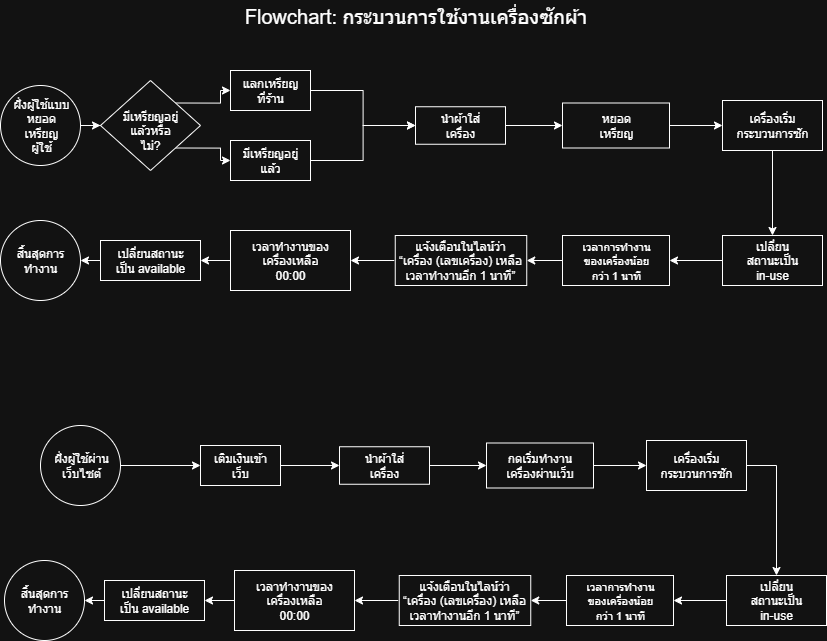

The diagram above was exported from draw.io. Its source (the exported page's mxGraphModel, read from the mxfile embedded in the PNG):
<mxGraphModel dx="1976" dy="1220" grid="1" gridSize="10" guides="1" tooltips="1" connect="1" arrows="1" fold="1" page="1" pageScale="1" pageWidth="850" pageHeight="1100" math="0" shadow="0">
  <root>
    <mxCell id="0" />
    <mxCell id="1" parent="0" />
    <mxCell id="TF0N9s1a-F4ZD4cv4OPi-2" value="&lt;font style=&quot;font-size: 20px;&quot;&gt;Flowchart: กระบวนการใช้งานเครื่องซักผ้า&lt;/font&gt;" style="text;html=1;align=center;verticalAlign=middle;whiteSpace=wrap;rounded=0;" vertex="1" parent="1">
      <mxGeometry x="250" y="230" width="355" height="30" as="geometry" />
    </mxCell>
    <mxCell id="TF0N9s1a-F4ZD4cv4OPi-4" value="" style="group" vertex="1" connectable="0" parent="1">
      <mxGeometry x="12" y="315" width="80" height="80" as="geometry" />
    </mxCell>
    <mxCell id="TF0N9s1a-F4ZD4cv4OPi-1" value="" style="ellipse;whiteSpace=wrap;html=1;aspect=fixed;" vertex="1" parent="TF0N9s1a-F4ZD4cv4OPi-4">
      <mxGeometry width="80" height="80" as="geometry" />
    </mxCell>
    <mxCell id="TF0N9s1a-F4ZD4cv4OPi-3" value="ฝั่งผู้ใช้แบบหยอดเหรียญ&lt;br/&gt;ผู้ใช้" style="text;html=1;align=center;verticalAlign=middle;whiteSpace=wrap;rounded=0;" vertex="1" parent="TF0N9s1a-F4ZD4cv4OPi-4">
      <mxGeometry x="10.5" y="25" width="60" height="30" as="geometry" />
    </mxCell>
    <mxCell id="TF0N9s1a-F4ZD4cv4OPi-9" style="edgeStyle=orthogonalEdgeStyle;rounded=0;orthogonalLoop=1;jettySize=auto;html=1;exitX=1;exitY=0;exitDx=0;exitDy=0;entryX=0;entryY=0.5;entryDx=0;entryDy=0;" edge="1" parent="1" source="TF0N9s1a-F4ZD4cv4OPi-5" target="TF0N9s1a-F4ZD4cv4OPi-7">
      <mxGeometry relative="1" as="geometry" />
    </mxCell>
    <mxCell id="TF0N9s1a-F4ZD4cv4OPi-10" style="edgeStyle=orthogonalEdgeStyle;rounded=0;orthogonalLoop=1;jettySize=auto;html=1;exitX=1;exitY=1;exitDx=0;exitDy=0;entryX=0;entryY=0.5;entryDx=0;entryDy=0;" edge="1" parent="1" source="TF0N9s1a-F4ZD4cv4OPi-5" target="TF0N9s1a-F4ZD4cv4OPi-8">
      <mxGeometry relative="1" as="geometry" />
    </mxCell>
    <mxCell id="TF0N9s1a-F4ZD4cv4OPi-5" value="" style="rhombus;whiteSpace=wrap;html=1;" vertex="1" parent="1">
      <mxGeometry x="112" y="310" width="100" height="90" as="geometry" />
    </mxCell>
    <mxCell id="TF0N9s1a-F4ZD4cv4OPi-16" style="edgeStyle=orthogonalEdgeStyle;rounded=0;orthogonalLoop=1;jettySize=auto;html=1;exitX=1;exitY=1;exitDx=0;exitDy=0;" edge="1" parent="1" source="TF0N9s1a-F4ZD4cv4OPi-7">
      <mxGeometry relative="1" as="geometry">
        <mxPoint x="322.20000000000005" y="340" as="targetPoint" />
      </mxGeometry>
    </mxCell>
    <mxCell id="TF0N9s1a-F4ZD4cv4OPi-17" style="edgeStyle=orthogonalEdgeStyle;rounded=0;orthogonalLoop=1;jettySize=auto;html=1;exitX=1;exitY=0.5;exitDx=0;exitDy=0;entryX=0;entryY=0.5;entryDx=0;entryDy=0;" edge="1" parent="1" source="TF0N9s1a-F4ZD4cv4OPi-7" target="TF0N9s1a-F4ZD4cv4OPi-15">
      <mxGeometry relative="1" as="geometry" />
    </mxCell>
    <mxCell id="TF0N9s1a-F4ZD4cv4OPi-7" value="" style="rounded=0;whiteSpace=wrap;html=1;" vertex="1" parent="1">
      <mxGeometry x="242" y="300" width="80" height="40" as="geometry" />
    </mxCell>
    <mxCell id="TF0N9s1a-F4ZD4cv4OPi-19" style="edgeStyle=orthogonalEdgeStyle;rounded=0;orthogonalLoop=1;jettySize=auto;html=1;exitX=1;exitY=0.5;exitDx=0;exitDy=0;entryX=0;entryY=0.5;entryDx=0;entryDy=0;" edge="1" parent="1" source="TF0N9s1a-F4ZD4cv4OPi-8" target="TF0N9s1a-F4ZD4cv4OPi-15">
      <mxGeometry relative="1" as="geometry" />
    </mxCell>
    <mxCell id="TF0N9s1a-F4ZD4cv4OPi-8" value="" style="rounded=0;whiteSpace=wrap;html=1;" vertex="1" parent="1">
      <mxGeometry x="242" y="370" width="80" height="40" as="geometry" />
    </mxCell>
    <mxCell id="TF0N9s1a-F4ZD4cv4OPi-11" value="มีเหรียญอยู่แล้วหรือไม่?" style="text;html=1;align=center;verticalAlign=middle;whiteSpace=wrap;rounded=0;" vertex="1" parent="1">
      <mxGeometry x="132" y="345" width="60" height="30" as="geometry" />
    </mxCell>
    <mxCell id="TF0N9s1a-F4ZD4cv4OPi-12" value="แลกเหรียญที่ร้าน" style="text;html=1;align=center;verticalAlign=middle;whiteSpace=wrap;rounded=0;" vertex="1" parent="1">
      <mxGeometry x="252" y="305" width="60" height="30" as="geometry" />
    </mxCell>
    <mxCell id="TF0N9s1a-F4ZD4cv4OPi-13" value="มีเหรียญอยู่แล้ว" style="text;html=1;align=center;verticalAlign=middle;whiteSpace=wrap;rounded=0;" vertex="1" parent="1">
      <mxGeometry x="252" y="375" width="60" height="30" as="geometry" />
    </mxCell>
    <mxCell id="TF0N9s1a-F4ZD4cv4OPi-14" style="edgeStyle=orthogonalEdgeStyle;rounded=0;orthogonalLoop=1;jettySize=auto;html=1;entryX=0;entryY=0.5;entryDx=0;entryDy=0;" edge="1" parent="1" source="TF0N9s1a-F4ZD4cv4OPi-1" target="TF0N9s1a-F4ZD4cv4OPi-5">
      <mxGeometry relative="1" as="geometry" />
    </mxCell>
    <mxCell id="TF0N9s1a-F4ZD4cv4OPi-22" style="edgeStyle=orthogonalEdgeStyle;rounded=0;orthogonalLoop=1;jettySize=auto;html=1;exitX=1;exitY=0.5;exitDx=0;exitDy=0;entryX=0;entryY=0.5;entryDx=0;entryDy=0;" edge="1" parent="1" source="TF0N9s1a-F4ZD4cv4OPi-15" target="TF0N9s1a-F4ZD4cv4OPi-21">
      <mxGeometry relative="1" as="geometry" />
    </mxCell>
    <mxCell id="TF0N9s1a-F4ZD4cv4OPi-15" value="" style="rounded=0;whiteSpace=wrap;html=1;" vertex="1" parent="1">
      <mxGeometry x="427" y="336.25" width="90" height="37.5" as="geometry" />
    </mxCell>
    <mxCell id="TF0N9s1a-F4ZD4cv4OPi-20" value="นำผ้าใส่เครื่อง" style="text;html=1;align=center;verticalAlign=middle;whiteSpace=wrap;rounded=0;" vertex="1" parent="1">
      <mxGeometry x="442" y="340" width="60" height="30" as="geometry" />
    </mxCell>
    <mxCell id="TF0N9s1a-F4ZD4cv4OPi-25" style="edgeStyle=orthogonalEdgeStyle;rounded=0;orthogonalLoop=1;jettySize=auto;html=1;exitX=1;exitY=0.5;exitDx=0;exitDy=0;entryX=0;entryY=0.5;entryDx=0;entryDy=0;" edge="1" parent="1" source="TF0N9s1a-F4ZD4cv4OPi-21" target="TF0N9s1a-F4ZD4cv4OPi-24">
      <mxGeometry relative="1" as="geometry" />
    </mxCell>
    <mxCell id="TF0N9s1a-F4ZD4cv4OPi-21" value="" style="rounded=0;whiteSpace=wrap;html=1;" vertex="1" parent="1">
      <mxGeometry x="574" y="332.5" width="107" height="45" as="geometry" />
    </mxCell>
    <mxCell id="TF0N9s1a-F4ZD4cv4OPi-23" value="หยอดเหรียญ" style="text;html=1;align=center;verticalAlign=middle;whiteSpace=wrap;rounded=0;" vertex="1" parent="1">
      <mxGeometry x="597.5" y="340" width="60" height="30" as="geometry" />
    </mxCell>
    <mxCell id="TF0N9s1a-F4ZD4cv4OPi-34" style="edgeStyle=orthogonalEdgeStyle;rounded=0;orthogonalLoop=1;jettySize=auto;html=1;exitX=0.5;exitY=1;exitDx=0;exitDy=0;entryX=0.5;entryY=0;entryDx=0;entryDy=0;" edge="1" parent="1" source="TF0N9s1a-F4ZD4cv4OPi-24" target="TF0N9s1a-F4ZD4cv4OPi-27">
      <mxGeometry relative="1" as="geometry" />
    </mxCell>
    <mxCell id="TF0N9s1a-F4ZD4cv4OPi-24" value="" style="rounded=0;whiteSpace=wrap;html=1;" vertex="1" parent="1">
      <mxGeometry x="734" y="330" width="100" height="50" as="geometry" />
    </mxCell>
    <mxCell id="TF0N9s1a-F4ZD4cv4OPi-26" value="เครื่องเริ่มกระบวนการซัก" style="text;html=1;align=center;verticalAlign=middle;whiteSpace=wrap;rounded=0;" vertex="1" parent="1">
      <mxGeometry x="745" y="340" width="78" height="30" as="geometry" />
    </mxCell>
    <mxCell id="TF0N9s1a-F4ZD4cv4OPi-36" style="edgeStyle=orthogonalEdgeStyle;rounded=0;orthogonalLoop=1;jettySize=auto;html=1;exitX=0;exitY=0.5;exitDx=0;exitDy=0;" edge="1" parent="1" source="TF0N9s1a-F4ZD4cv4OPi-27" target="TF0N9s1a-F4ZD4cv4OPi-33">
      <mxGeometry relative="1" as="geometry" />
    </mxCell>
    <mxCell id="TF0N9s1a-F4ZD4cv4OPi-27" value="" style="rounded=0;whiteSpace=wrap;html=1;" vertex="1" parent="1">
      <mxGeometry x="734" y="465" width="100" height="50" as="geometry" />
    </mxCell>
    <mxCell id="TF0N9s1a-F4ZD4cv4OPi-29" value="&lt;span style=&quot;color: rgba(0, 0, 0, 0); font-family: monospace; font-size: 0px; text-align: start; text-wrap-mode: nowrap;&quot;&gt;%3CmxGraphModel%3E%3Croot%3E%3CmxCell%20id%3D%220%22%2F%3E%3CmxCell%20id%3D%221%22%20parent%3D%220%22%2F%3E%3CmxCell%20id%3D%222%22%20value%3D%22%22%20style%3D%22rounded%3D0%3BwhiteSpace%3Dwrap%3Bhtml%3D1%3B%22%20vertex%3D%221%22%20parent%3D%221%22%3E%3CmxGeometry%20x%3D%22630%22%20y%3D%22110%22%20width%3D%22100%22%20height%3D%2250%22%20as%3D%22geometry%22%2F%3E%3C%2FmxCell%3E%3C%2Froot%3E%3C%2FmxGraphModel%3E&lt;/span&gt;เปลี่ยนสถานะเป็น in-use" style="text;html=1;align=center;verticalAlign=middle;whiteSpace=wrap;rounded=0;" vertex="1" parent="1">
      <mxGeometry x="754" y="475" width="60" height="30" as="geometry" />
    </mxCell>
    <mxCell id="TF0N9s1a-F4ZD4cv4OPi-38" style="edgeStyle=orthogonalEdgeStyle;rounded=0;orthogonalLoop=1;jettySize=auto;html=1;exitX=0;exitY=0.5;exitDx=0;exitDy=0;entryX=1;entryY=0.5;entryDx=0;entryDy=0;" edge="1" parent="1" source="TF0N9s1a-F4ZD4cv4OPi-33" target="TF0N9s1a-F4ZD4cv4OPi-37">
      <mxGeometry relative="1" as="geometry" />
    </mxCell>
    <mxCell id="TF0N9s1a-F4ZD4cv4OPi-33" value="" style="rounded=0;whiteSpace=wrap;html=1;" vertex="1" parent="1">
      <mxGeometry x="574" y="465" width="107" height="50" as="geometry" />
    </mxCell>
    <mxCell id="TF0N9s1a-F4ZD4cv4OPi-35" value="&lt;font style=&quot;font-size: 11px;&quot;&gt;เวลาการทำงานของเครื่องน้อยกว่า 1 นาที&lt;/font&gt;" style="text;html=1;align=center;verticalAlign=middle;whiteSpace=wrap;rounded=0;" vertex="1" parent="1">
      <mxGeometry x="590.75" y="475" width="73.5" height="30" as="geometry" />
    </mxCell>
    <mxCell id="TF0N9s1a-F4ZD4cv4OPi-37" value="" style="rounded=0;whiteSpace=wrap;html=1;" vertex="1" parent="1">
      <mxGeometry x="406.75" y="465" width="131.5" height="50" as="geometry" />
    </mxCell>
    <mxCell id="TF0N9s1a-F4ZD4cv4OPi-42" style="edgeStyle=orthogonalEdgeStyle;rounded=0;orthogonalLoop=1;jettySize=auto;html=1;exitX=0;exitY=0.5;exitDx=0;exitDy=0;" edge="1" parent="1" source="TF0N9s1a-F4ZD4cv4OPi-39" target="TF0N9s1a-F4ZD4cv4OPi-40">
      <mxGeometry relative="1" as="geometry" />
    </mxCell>
    <mxCell id="TF0N9s1a-F4ZD4cv4OPi-39" value="แจ้งเตือนในไลน์ว่า&lt;br/&gt;“เครื่อง (เลขเครื่อง) เหลือเวลาทำงานอีก 1 นาที”" style="text;html=1;align=center;verticalAlign=middle;whiteSpace=wrap;rounded=0;" vertex="1" parent="1">
      <mxGeometry x="405.75" y="475" width="132" height="30" as="geometry" />
    </mxCell>
    <mxCell id="TF0N9s1a-F4ZD4cv4OPi-45" style="edgeStyle=orthogonalEdgeStyle;rounded=0;orthogonalLoop=1;jettySize=auto;html=1;exitX=0;exitY=0.5;exitDx=0;exitDy=0;entryX=1;entryY=0.5;entryDx=0;entryDy=0;" edge="1" parent="1" source="TF0N9s1a-F4ZD4cv4OPi-40" target="TF0N9s1a-F4ZD4cv4OPi-43">
      <mxGeometry relative="1" as="geometry" />
    </mxCell>
    <mxCell id="TF0N9s1a-F4ZD4cv4OPi-40" value="" style="rounded=0;whiteSpace=wrap;html=1;" vertex="1" parent="1">
      <mxGeometry x="242" y="460" width="120" height="60" as="geometry" />
    </mxCell>
    <mxCell id="TF0N9s1a-F4ZD4cv4OPi-41" value="เวลาทำงานของเครื่องเหลือ 00:00" style="text;html=1;align=center;verticalAlign=middle;whiteSpace=wrap;rounded=0;" vertex="1" parent="1">
      <mxGeometry x="262" y="475" width="80" height="30" as="geometry" />
    </mxCell>
    <mxCell id="TF0N9s1a-F4ZD4cv4OPi-46" style="edgeStyle=orthogonalEdgeStyle;rounded=0;orthogonalLoop=1;jettySize=auto;html=1;exitX=0;exitY=0.5;exitDx=0;exitDy=0;entryX=1;entryY=0.5;entryDx=0;entryDy=0;" edge="1" parent="1" source="TF0N9s1a-F4ZD4cv4OPi-43" target="TF0N9s1a-F4ZD4cv4OPi-44">
      <mxGeometry relative="1" as="geometry" />
    </mxCell>
    <mxCell id="TF0N9s1a-F4ZD4cv4OPi-43" value="" style="rounded=0;whiteSpace=wrap;html=1;" vertex="1" parent="1">
      <mxGeometry x="112" y="470" width="100" height="40" as="geometry" />
    </mxCell>
    <mxCell id="TF0N9s1a-F4ZD4cv4OPi-44" value="" style="ellipse;whiteSpace=wrap;html=1;aspect=fixed;" vertex="1" parent="1">
      <mxGeometry x="12" y="450" width="80" height="80" as="geometry" />
    </mxCell>
    <mxCell id="TF0N9s1a-F4ZD4cv4OPi-47" value="เปลี่ยนสถานะเป็น available" style="text;html=1;align=center;verticalAlign=middle;whiteSpace=wrap;rounded=0;" vertex="1" parent="1">
      <mxGeometry x="122" y="475" width="80" height="30" as="geometry" />
    </mxCell>
    <mxCell id="TF0N9s1a-F4ZD4cv4OPi-48" value="สิ้นสุดการทำงาน" style="text;html=1;align=center;verticalAlign=middle;whiteSpace=wrap;rounded=0;" vertex="1" parent="1">
      <mxGeometry x="22" y="475" width="60" height="30" as="geometry" />
    </mxCell>
    <mxCell id="TF0N9s1a-F4ZD4cv4OPi-49" value="" style="group" vertex="1" connectable="0" parent="1">
      <mxGeometry x="52" y="655" width="80" height="80" as="geometry" />
    </mxCell>
    <mxCell id="TF0N9s1a-F4ZD4cv4OPi-50" value="" style="ellipse;whiteSpace=wrap;html=1;aspect=fixed;" vertex="1" parent="TF0N9s1a-F4ZD4cv4OPi-49">
      <mxGeometry width="80" height="80" as="geometry" />
    </mxCell>
    <mxCell id="TF0N9s1a-F4ZD4cv4OPi-51" value="ฝั่งผู้ใช้ผ่านเว็บไซต์" style="text;html=1;align=center;verticalAlign=middle;whiteSpace=wrap;rounded=0;" vertex="1" parent="TF0N9s1a-F4ZD4cv4OPi-49">
      <mxGeometry x="10.5" y="25" width="60" height="30" as="geometry" />
    </mxCell>
    <mxCell id="TF0N9s1a-F4ZD4cv4OPi-55" style="edgeStyle=orthogonalEdgeStyle;rounded=0;orthogonalLoop=1;jettySize=auto;html=1;exitX=1;exitY=1;exitDx=0;exitDy=0;" edge="1" parent="1">
      <mxGeometry relative="1" as="geometry">
        <mxPoint x="326.20000000000005" y="680" as="targetPoint" />
        <mxPoint x="326" y="680.0000000000001" as="sourcePoint" />
      </mxGeometry>
    </mxCell>
    <mxCell id="TF0N9s1a-F4ZD4cv4OPi-58" style="edgeStyle=orthogonalEdgeStyle;rounded=0;orthogonalLoop=1;jettySize=auto;html=1;exitX=1;exitY=0.5;exitDx=0;exitDy=0;entryX=0;entryY=0.5;entryDx=0;entryDy=0;" edge="1" parent="1" source="TF0N9s1a-F4ZD4cv4OPi-59" target="TF0N9s1a-F4ZD4cv4OPi-65">
      <mxGeometry relative="1" as="geometry" />
    </mxCell>
    <mxCell id="TF0N9s1a-F4ZD4cv4OPi-59" value="" style="rounded=0;whiteSpace=wrap;html=1;" vertex="1" parent="1">
      <mxGeometry x="212" y="675" width="80" height="40" as="geometry" />
    </mxCell>
    <mxCell id="TF0N9s1a-F4ZD4cv4OPi-62" value="เติมเงินเข้าเว็บ" style="text;html=1;align=center;verticalAlign=middle;whiteSpace=wrap;rounded=0;" vertex="1" parent="1">
      <mxGeometry x="222" y="680" width="60" height="30" as="geometry" />
    </mxCell>
    <mxCell id="TF0N9s1a-F4ZD4cv4OPi-64" style="edgeStyle=orthogonalEdgeStyle;rounded=0;orthogonalLoop=1;jettySize=auto;html=1;exitX=1;exitY=0.5;exitDx=0;exitDy=0;entryX=0;entryY=0.5;entryDx=0;entryDy=0;" edge="1" parent="1" source="TF0N9s1a-F4ZD4cv4OPi-65" target="TF0N9s1a-F4ZD4cv4OPi-68">
      <mxGeometry relative="1" as="geometry" />
    </mxCell>
    <mxCell id="TF0N9s1a-F4ZD4cv4OPi-65" value="" style="rounded=0;whiteSpace=wrap;html=1;" vertex="1" parent="1">
      <mxGeometry x="351" y="676.25" width="90" height="37.5" as="geometry" />
    </mxCell>
    <mxCell id="TF0N9s1a-F4ZD4cv4OPi-66" value="นำผ้าใส่เครื่อง" style="text;html=1;align=center;verticalAlign=middle;whiteSpace=wrap;rounded=0;" vertex="1" parent="1">
      <mxGeometry x="366" y="680" width="60" height="30" as="geometry" />
    </mxCell>
    <mxCell id="TF0N9s1a-F4ZD4cv4OPi-67" style="edgeStyle=orthogonalEdgeStyle;rounded=0;orthogonalLoop=1;jettySize=auto;html=1;exitX=1;exitY=0.5;exitDx=0;exitDy=0;entryX=0;entryY=0.5;entryDx=0;entryDy=0;" edge="1" parent="1" source="TF0N9s1a-F4ZD4cv4OPi-68" target="TF0N9s1a-F4ZD4cv4OPi-71">
      <mxGeometry relative="1" as="geometry" />
    </mxCell>
    <mxCell id="TF0N9s1a-F4ZD4cv4OPi-68" value="" style="rounded=0;whiteSpace=wrap;html=1;" vertex="1" parent="1">
      <mxGeometry x="498" y="672.5" width="107" height="45" as="geometry" />
    </mxCell>
    <mxCell id="TF0N9s1a-F4ZD4cv4OPi-69" value="กดเริ่มทำงานเครื่องผ่านเว็บ" style="text;html=1;align=center;verticalAlign=middle;whiteSpace=wrap;rounded=0;" vertex="1" parent="1">
      <mxGeometry x="511.25" y="680" width="80.5" height="30" as="geometry" />
    </mxCell>
    <mxCell id="TF0N9s1a-F4ZD4cv4OPi-94" style="edgeStyle=orthogonalEdgeStyle;rounded=0;orthogonalLoop=1;jettySize=auto;html=1;exitX=1;exitY=0.5;exitDx=0;exitDy=0;entryX=0.5;entryY=0;entryDx=0;entryDy=0;" edge="1" parent="1" source="TF0N9s1a-F4ZD4cv4OPi-71" target="TF0N9s1a-F4ZD4cv4OPi-74">
      <mxGeometry relative="1" as="geometry" />
    </mxCell>
    <mxCell id="TF0N9s1a-F4ZD4cv4OPi-71" value="" style="rounded=0;whiteSpace=wrap;html=1;" vertex="1" parent="1">
      <mxGeometry x="658" y="670" width="100" height="50" as="geometry" />
    </mxCell>
    <mxCell id="TF0N9s1a-F4ZD4cv4OPi-72" value="เครื่องเริ่มกระบวนการซัก" style="text;html=1;align=center;verticalAlign=middle;whiteSpace=wrap;rounded=0;" vertex="1" parent="1">
      <mxGeometry x="671" y="680" width="74" height="30" as="geometry" />
    </mxCell>
    <mxCell id="TF0N9s1a-F4ZD4cv4OPi-73" style="edgeStyle=orthogonalEdgeStyle;rounded=0;orthogonalLoop=1;jettySize=auto;html=1;exitX=0;exitY=0.5;exitDx=0;exitDy=0;" edge="1" parent="1" source="TF0N9s1a-F4ZD4cv4OPi-74" target="TF0N9s1a-F4ZD4cv4OPi-77">
      <mxGeometry relative="1" as="geometry" />
    </mxCell>
    <mxCell id="TF0N9s1a-F4ZD4cv4OPi-74" value="" style="rounded=0;whiteSpace=wrap;html=1;" vertex="1" parent="1">
      <mxGeometry x="738" y="805" width="100" height="50" as="geometry" />
    </mxCell>
    <mxCell id="TF0N9s1a-F4ZD4cv4OPi-75" value="&lt;span style=&quot;color: rgba(0, 0, 0, 0); font-family: monospace; font-size: 0px; text-align: start; text-wrap-mode: nowrap;&quot;&gt;%3CmxGraphModel%3E%3Croot%3E%3CmxCell%20id%3D%220%22%2F%3E%3CmxCell%20id%3D%221%22%20parent%3D%220%22%2F%3E%3CmxCell%20id%3D%222%22%20value%3D%22%22%20style%3D%22rounded%3D0%3BwhiteSpace%3Dwrap%3Bhtml%3D1%3B%22%20vertex%3D%221%22%20parent%3D%221%22%3E%3CmxGeometry%20x%3D%22630%22%20y%3D%22110%22%20width%3D%22100%22%20height%3D%2250%22%20as%3D%22geometry%22%2F%3E%3C%2FmxCell%3E%3C%2Froot%3E%3C%2FmxGraphModel%3E&lt;/span&gt;เปลี่ยนสถานะเป็น in-use" style="text;html=1;align=center;verticalAlign=middle;whiteSpace=wrap;rounded=0;" vertex="1" parent="1">
      <mxGeometry x="758" y="815" width="60" height="30" as="geometry" />
    </mxCell>
    <mxCell id="TF0N9s1a-F4ZD4cv4OPi-76" style="edgeStyle=orthogonalEdgeStyle;rounded=0;orthogonalLoop=1;jettySize=auto;html=1;exitX=0;exitY=0.5;exitDx=0;exitDy=0;entryX=1;entryY=0.5;entryDx=0;entryDy=0;" edge="1" parent="1" source="TF0N9s1a-F4ZD4cv4OPi-77" target="TF0N9s1a-F4ZD4cv4OPi-79">
      <mxGeometry relative="1" as="geometry" />
    </mxCell>
    <mxCell id="TF0N9s1a-F4ZD4cv4OPi-77" value="" style="rounded=0;whiteSpace=wrap;html=1;" vertex="1" parent="1">
      <mxGeometry x="578" y="805" width="107" height="50" as="geometry" />
    </mxCell>
    <mxCell id="TF0N9s1a-F4ZD4cv4OPi-78" value="&lt;font style=&quot;font-size: 11px;&quot;&gt;เวลาการทำงานของเครื่องน้อยกว่า 1 นาที&lt;/font&gt;" style="text;html=1;align=center;verticalAlign=middle;whiteSpace=wrap;rounded=0;" vertex="1" parent="1">
      <mxGeometry x="594.75" y="815" width="73.5" height="30" as="geometry" />
    </mxCell>
    <mxCell id="TF0N9s1a-F4ZD4cv4OPi-79" value="" style="rounded=0;whiteSpace=wrap;html=1;" vertex="1" parent="1">
      <mxGeometry x="410.75" y="805" width="131.5" height="50" as="geometry" />
    </mxCell>
    <mxCell id="TF0N9s1a-F4ZD4cv4OPi-80" style="edgeStyle=orthogonalEdgeStyle;rounded=0;orthogonalLoop=1;jettySize=auto;html=1;exitX=0;exitY=0.5;exitDx=0;exitDy=0;" edge="1" parent="1" source="TF0N9s1a-F4ZD4cv4OPi-81" target="TF0N9s1a-F4ZD4cv4OPi-83">
      <mxGeometry relative="1" as="geometry" />
    </mxCell>
    <mxCell id="TF0N9s1a-F4ZD4cv4OPi-81" value="แจ้งเตือนในไลน์ว่า&lt;br/&gt;“เครื่อง (เลขเครื่อง) เหลือเวลาทำงานอีก 1 นาที”" style="text;html=1;align=center;verticalAlign=middle;whiteSpace=wrap;rounded=0;" vertex="1" parent="1">
      <mxGeometry x="409.75" y="815" width="132" height="30" as="geometry" />
    </mxCell>
    <mxCell id="TF0N9s1a-F4ZD4cv4OPi-82" style="edgeStyle=orthogonalEdgeStyle;rounded=0;orthogonalLoop=1;jettySize=auto;html=1;exitX=0;exitY=0.5;exitDx=0;exitDy=0;entryX=1;entryY=0.5;entryDx=0;entryDy=0;" edge="1" parent="1" source="TF0N9s1a-F4ZD4cv4OPi-83" target="TF0N9s1a-F4ZD4cv4OPi-86">
      <mxGeometry relative="1" as="geometry" />
    </mxCell>
    <mxCell id="TF0N9s1a-F4ZD4cv4OPi-83" value="" style="rounded=0;whiteSpace=wrap;html=1;" vertex="1" parent="1">
      <mxGeometry x="246" y="800" width="120" height="60" as="geometry" />
    </mxCell>
    <mxCell id="TF0N9s1a-F4ZD4cv4OPi-84" value="เวลาทำงานของเครื่องเหลือ 00:00" style="text;html=1;align=center;verticalAlign=middle;whiteSpace=wrap;rounded=0;" vertex="1" parent="1">
      <mxGeometry x="266" y="815" width="80" height="30" as="geometry" />
    </mxCell>
    <mxCell id="TF0N9s1a-F4ZD4cv4OPi-85" style="edgeStyle=orthogonalEdgeStyle;rounded=0;orthogonalLoop=1;jettySize=auto;html=1;exitX=0;exitY=0.5;exitDx=0;exitDy=0;entryX=1;entryY=0.5;entryDx=0;entryDy=0;" edge="1" parent="1" source="TF0N9s1a-F4ZD4cv4OPi-86" target="TF0N9s1a-F4ZD4cv4OPi-87">
      <mxGeometry relative="1" as="geometry" />
    </mxCell>
    <mxCell id="TF0N9s1a-F4ZD4cv4OPi-86" value="" style="rounded=0;whiteSpace=wrap;html=1;" vertex="1" parent="1">
      <mxGeometry x="116" y="810" width="100" height="40" as="geometry" />
    </mxCell>
    <mxCell id="TF0N9s1a-F4ZD4cv4OPi-87" value="" style="ellipse;whiteSpace=wrap;html=1;aspect=fixed;" vertex="1" parent="1">
      <mxGeometry x="16" y="790" width="80" height="80" as="geometry" />
    </mxCell>
    <mxCell id="TF0N9s1a-F4ZD4cv4OPi-88" value="เปลี่ยนสถานะเป็น available" style="text;html=1;align=center;verticalAlign=middle;whiteSpace=wrap;rounded=0;" vertex="1" parent="1">
      <mxGeometry x="126" y="815" width="80" height="30" as="geometry" />
    </mxCell>
    <mxCell id="TF0N9s1a-F4ZD4cv4OPi-89" value="สิ้นสุดการทำงาน" style="text;html=1;align=center;verticalAlign=middle;whiteSpace=wrap;rounded=0;" vertex="1" parent="1">
      <mxGeometry x="26" y="815" width="60" height="30" as="geometry" />
    </mxCell>
    <mxCell id="TF0N9s1a-F4ZD4cv4OPi-93" style="edgeStyle=orthogonalEdgeStyle;rounded=0;orthogonalLoop=1;jettySize=auto;html=1;exitX=1;exitY=0.5;exitDx=0;exitDy=0;" edge="1" parent="1" source="TF0N9s1a-F4ZD4cv4OPi-50" target="TF0N9s1a-F4ZD4cv4OPi-59">
      <mxGeometry relative="1" as="geometry" />
    </mxCell>
  </root>
</mxGraphModel>